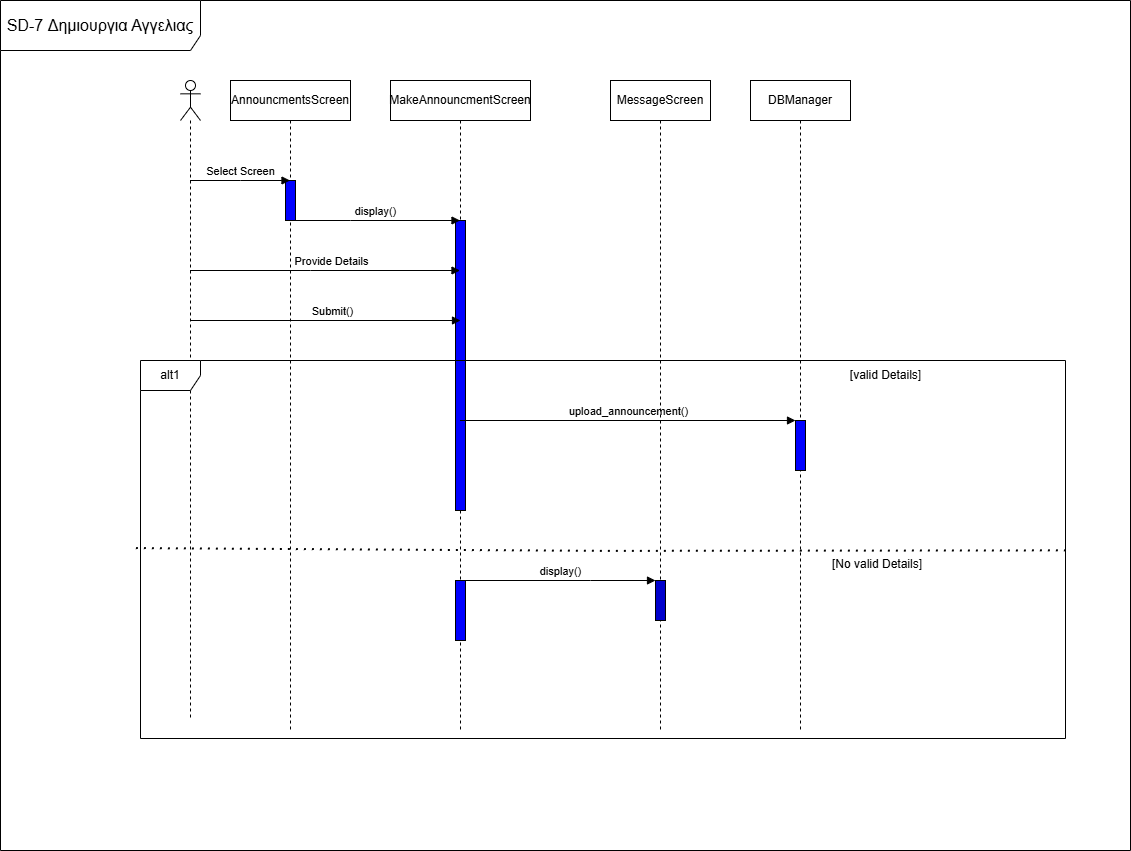

The diagram above was exported from draw.io. Its source (the exported page's mxGraphModel, read from the mxfile embedded in the PNG):
<mxGraphModel dx="1894" dy="1760" grid="1" gridSize="10" guides="1" tooltips="1" connect="1" arrows="1" fold="1" page="1" pageScale="1" pageWidth="850" pageHeight="1100" math="0" shadow="0">
  <root>
    <mxCell id="0" />
    <mxCell id="1" parent="0" />
    <mxCell id="VzhV1w4Y9E7jyR9WxPUb-3" value="" style="shape=umlLifeline;perimeter=lifelinePerimeter;whiteSpace=wrap;html=1;container=1;dropTarget=0;collapsible=0;recursiveResize=0;outlineConnect=0;portConstraint=eastwest;newEdgeStyle={&quot;curved&quot;:0,&quot;rounded&quot;:0};participant=umlActor;" parent="1" vertex="1">
      <mxGeometry x="-130" y="60" width="20" height="640" as="geometry" />
    </mxCell>
    <mxCell id="VzhV1w4Y9E7jyR9WxPUb-6" value="AnnouncmentsScreen" style="shape=umlLifeline;perimeter=lifelinePerimeter;whiteSpace=wrap;html=1;container=1;dropTarget=0;collapsible=0;recursiveResize=0;outlineConnect=0;portConstraint=eastwest;newEdgeStyle={&quot;curved&quot;:0,&quot;rounded&quot;:0};" parent="1" vertex="1">
      <mxGeometry x="-80" y="60" width="120" height="650" as="geometry" />
    </mxCell>
    <mxCell id="VzhV1w4Y9E7jyR9WxPUb-10" value="" style="html=1;points=[[0,0,0,0,5],[0,1,0,0,-5],[1,0,0,0,5],[1,1,0,0,-5]];perimeter=orthogonalPerimeter;outlineConnect=0;targetShapes=umlLifeline;portConstraint=eastwest;newEdgeStyle={&quot;curved&quot;:0,&quot;rounded&quot;:0};fillColor=#0000FF;" parent="VzhV1w4Y9E7jyR9WxPUb-6" vertex="1">
      <mxGeometry x="55" y="100" width="10" height="40" as="geometry" />
    </mxCell>
    <mxCell id="VzhV1w4Y9E7jyR9WxPUb-9" value="Select Screen" style="html=1;verticalAlign=bottom;endArrow=block;curved=0;rounded=0;" parent="1" source="VzhV1w4Y9E7jyR9WxPUb-3" target="VzhV1w4Y9E7jyR9WxPUb-6" edge="1">
      <mxGeometry width="80" relative="1" as="geometry">
        <mxPoint x="380" y="320" as="sourcePoint" />
        <mxPoint x="460" y="320" as="targetPoint" />
        <Array as="points">
          <mxPoint x="-70" y="160" />
        </Array>
      </mxGeometry>
    </mxCell>
    <mxCell id="VzhV1w4Y9E7jyR9WxPUb-13" value="MakeAnnouncmentScreen" style="shape=umlLifeline;perimeter=lifelinePerimeter;whiteSpace=wrap;html=1;container=1;dropTarget=0;collapsible=0;recursiveResize=0;outlineConnect=0;portConstraint=eastwest;newEdgeStyle={&quot;curved&quot;:0,&quot;rounded&quot;:0};" parent="1" vertex="1">
      <mxGeometry x="80" y="60" width="140" height="650" as="geometry" />
    </mxCell>
    <mxCell id="VzhV1w4Y9E7jyR9WxPUb-14" value="" style="html=1;points=[[0,0,0,0,5],[0,1,0,0,-5],[1,0,0,0,5],[1,1,0,0,-5]];perimeter=orthogonalPerimeter;outlineConnect=0;targetShapes=umlLifeline;portConstraint=eastwest;newEdgeStyle={&quot;curved&quot;:0,&quot;rounded&quot;:0};fillColor=#0000FF;" parent="VzhV1w4Y9E7jyR9WxPUb-13" vertex="1">
      <mxGeometry x="65" y="140" width="10" height="290" as="geometry" />
    </mxCell>
    <mxCell id="VzhV1w4Y9E7jyR9WxPUb-15" value="display()" style="html=1;verticalAlign=bottom;endArrow=block;curved=0;rounded=0;" parent="1" source="VzhV1w4Y9E7jyR9WxPUb-6" target="VzhV1w4Y9E7jyR9WxPUb-13" edge="1">
      <mxGeometry width="80" relative="1" as="geometry">
        <mxPoint x="260" y="320" as="sourcePoint" />
        <mxPoint x="340" y="320" as="targetPoint" />
        <Array as="points">
          <mxPoint x="40" y="200" />
        </Array>
      </mxGeometry>
    </mxCell>
    <mxCell id="VzhV1w4Y9E7jyR9WxPUb-16" value="DBManager" style="shape=umlLifeline;perimeter=lifelinePerimeter;whiteSpace=wrap;html=1;container=1;dropTarget=0;collapsible=0;recursiveResize=0;outlineConnect=0;portConstraint=eastwest;newEdgeStyle={&quot;curved&quot;:0,&quot;rounded&quot;:0};" parent="1" vertex="1">
      <mxGeometry x="440" y="60" width="100" height="650" as="geometry" />
    </mxCell>
    <mxCell id="VzhV1w4Y9E7jyR9WxPUb-19" value="Provide Details" style="html=1;verticalAlign=bottom;endArrow=block;curved=0;rounded=0;" parent="1" source="VzhV1w4Y9E7jyR9WxPUb-3" target="VzhV1w4Y9E7jyR9WxPUb-13" edge="1">
      <mxGeometry x="0.0407" width="80" relative="1" as="geometry">
        <mxPoint x="260" y="320" as="sourcePoint" />
        <mxPoint x="340" y="320" as="targetPoint" />
        <Array as="points">
          <mxPoint y="250" />
        </Array>
        <mxPoint x="1" as="offset" />
      </mxGeometry>
    </mxCell>
    <mxCell id="VzhV1w4Y9E7jyR9WxPUb-26" value="alt1" style="shape=umlFrame;whiteSpace=wrap;html=1;pointerEvents=0;" parent="1" vertex="1">
      <mxGeometry x="-170" y="340" width="925" height="378" as="geometry" />
    </mxCell>
    <mxCell id="VzhV1w4Y9E7jyR9WxPUb-28" value="[valid Details]" style="text;html=1;align=center;verticalAlign=middle;resizable=0;points=[];autosize=1;strokeColor=none;fillColor=none;" parent="1" vertex="1">
      <mxGeometry x="530" y="340" width="90" height="30" as="geometry" />
    </mxCell>
    <mxCell id="VzhV1w4Y9E7jyR9WxPUb-30" value="upload_announcement()" style="html=1;verticalAlign=bottom;endArrow=block;curved=0;rounded=0;" parent="1" source="VzhV1w4Y9E7jyR9WxPUb-13" target="VzhV1w4Y9E7jyR9WxPUb-31" edge="1">
      <mxGeometry width="80" relative="1" as="geometry">
        <mxPoint x="280" y="330" as="sourcePoint" />
        <mxPoint x="360" y="330" as="targetPoint" />
      </mxGeometry>
    </mxCell>
    <mxCell id="VzhV1w4Y9E7jyR9WxPUb-31" value="" style="html=1;points=[[0,0,0,0,5],[0,1,0,0,-5],[1,0,0,0,5],[1,1,0,0,-5]];perimeter=orthogonalPerimeter;outlineConnect=0;targetShapes=umlLifeline;portConstraint=eastwest;newEdgeStyle={&quot;curved&quot;:0,&quot;rounded&quot;:0};fillColor=#0000FF;" parent="1" vertex="1">
      <mxGeometry x="485" y="400" width="10" height="50" as="geometry" />
    </mxCell>
    <mxCell id="VzhV1w4Y9E7jyR9WxPUb-36" value="" style="endArrow=none;dashed=1;html=1;dashPattern=1 3;strokeWidth=2;rounded=0;exitX=0.001;exitY=0.625;exitDx=0;exitDy=0;exitPerimeter=0;entryX=1.006;entryY=0.631;entryDx=0;entryDy=0;entryPerimeter=0;" parent="1" edge="1">
      <mxGeometry width="50" height="50" relative="1" as="geometry">
        <mxPoint x="-174.62500000000006" y="527.63" as="sourcePoint" />
        <mxPoint x="755.0000000000002" y="529.898" as="targetPoint" />
        <Array as="points">
          <mxPoint x="294.45" y="530.38" />
        </Array>
      </mxGeometry>
    </mxCell>
    <mxCell id="VzhV1w4Y9E7jyR9WxPUb-37" value="[No valid Details]" style="text;whiteSpace=wrap;html=1;" parent="1" vertex="1">
      <mxGeometry x="520" y="530" width="180" height="40" as="geometry" />
    </mxCell>
    <mxCell id="VzhV1w4Y9E7jyR9WxPUb-38" value="" style="html=1;points=[[0,0,0,0,5],[0,1,0,0,-5],[1,0,0,0,5],[1,1,0,0,-5]];perimeter=orthogonalPerimeter;outlineConnect=0;targetShapes=umlLifeline;portConstraint=eastwest;newEdgeStyle={&quot;curved&quot;:0,&quot;rounded&quot;:0};fillColor=#0000FF;" parent="1" vertex="1">
      <mxGeometry x="145" y="560" width="10" height="60" as="geometry" />
    </mxCell>
    <mxCell id="VzhV1w4Y9E7jyR9WxPUb-39" value="display()" style="html=1;verticalAlign=bottom;endArrow=block;curved=0;rounded=0;" parent="1" source="VzhV1w4Y9E7jyR9WxPUb-38" target="VzhV1w4Y9E7jyR9WxPUb-40" edge="1">
      <mxGeometry width="80" relative="1" as="geometry">
        <mxPoint x="280" y="450" as="sourcePoint" />
        <mxPoint x="360" y="450" as="targetPoint" />
        <Array as="points">
          <mxPoint x="280" y="560" />
        </Array>
      </mxGeometry>
    </mxCell>
    <mxCell id="VzhV1w4Y9E7jyR9WxPUb-41" value="MessageScreen" style="shape=umlLifeline;perimeter=lifelinePerimeter;whiteSpace=wrap;html=1;container=1;dropTarget=0;collapsible=0;recursiveResize=0;outlineConnect=0;portConstraint=eastwest;newEdgeStyle={&quot;curved&quot;:0,&quot;rounded&quot;:0};" parent="1" vertex="1">
      <mxGeometry x="300" y="60" width="100" height="650" as="geometry" />
    </mxCell>
    <mxCell id="VzhV1w4Y9E7jyR9WxPUb-40" value="" style="html=1;points=[[0,0,0,0,5],[0,1,0,0,-5],[1,0,0,0,5],[1,1,0,0,-5]];perimeter=orthogonalPerimeter;outlineConnect=0;targetShapes=umlLifeline;portConstraint=eastwest;newEdgeStyle={&quot;curved&quot;:0,&quot;rounded&quot;:0};fillColor=#0000CC;" parent="VzhV1w4Y9E7jyR9WxPUb-41" vertex="1">
      <mxGeometry x="45" y="500" width="10" height="40" as="geometry" />
    </mxCell>
    <mxCell id="VzhV1w4Y9E7jyR9WxPUb-47" value="&lt;font style=&quot;font-size: 16px;&quot;&gt;SD-7 Δημιουργια Αγγελιας&lt;/font&gt;" style="shape=umlFrame;whiteSpace=wrap;html=1;pointerEvents=0;width=200;height=50;" parent="1" vertex="1">
      <mxGeometry x="-310" y="-20" width="1130" height="850" as="geometry" />
    </mxCell>
    <mxCell id="p1GprHISkcRLrboK1tIt-1" value="Submit()" style="html=1;verticalAlign=bottom;endArrow=block;curved=0;rounded=0;" edge="1" parent="1" source="VzhV1w4Y9E7jyR9WxPUb-3">
      <mxGeometry x="0.0407" width="80" relative="1" as="geometry">
        <mxPoint x="50" y="290" as="sourcePoint" />
        <mxPoint x="150" y="300" as="targetPoint" />
        <Array as="points" />
        <mxPoint x="1" as="offset" />
      </mxGeometry>
    </mxCell>
  </root>
</mxGraphModel>